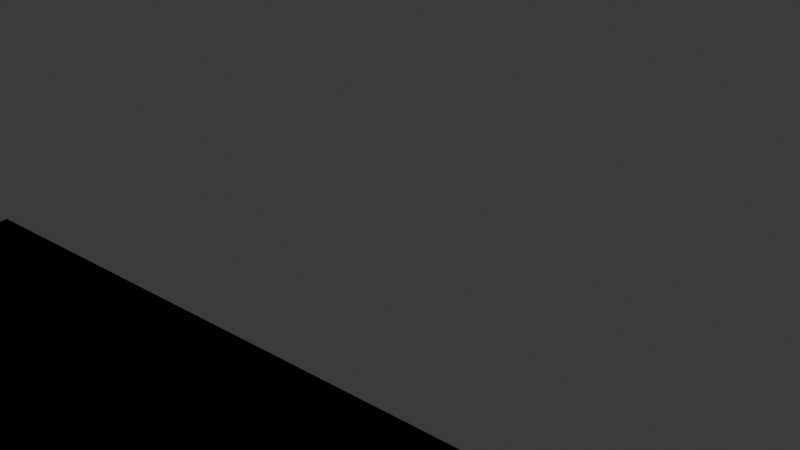 # Source: scroll_exp4.blend  (saved by Blender 4.0.36; exported with 4.5.12 LTS)
import bpy
from mathutils import Matrix  # noqa: F401  (used for matrix-valued properties, if any)

bpy.ops.wm.read_factory_settings(use_empty=True)
scene = bpy.context.scene
scene.name = 'Scene'

# ---- collections
col_collection = bpy.data.collections.new('Collection'); scene.collection.children.link(col_collection)

# ---- world
world_world = bpy.data.worlds.new('World'); scene.world = world_world
world_world.use_nodes = True; world_world.node_tree.nodes.clear()
_N = world_world.node_tree.nodes; _L = world_world.node_tree.links
n0 = _N.new('ShaderNodeOutputWorld'); n0.name = 'World Output'; n0.location = (300, 300)
n1 = _N.new('ShaderNodeBackground'); n1.name = 'Background'; n1.location = (10, 300)
n1.inputs[0].default_value = (0.05088, 0.05088, 0.05088, 1.0)
_L.new(n1.outputs[0], n0.inputs[0])
n0.is_active_output = True
world_world.color = (0.05088, 0.05088, 0.05088)
world_world.use_sun_shadow = False
world_world.sun_shadow_jitter_overblur = 0.0

# ---- meshes
me_plane_002 = bpy.data.meshes.new('Plane.002')
me_plane_002.from_pydata([(-1.3, -1.975, 0.0), (1.3, -1.975, 0.0), (-1.3, -0.2085, 0.0), (1.3, -0.2085, 0.0), (-1.3, -0.2458, 0.0), (-1.3, -0.2804, 0.0), (-1.3, -0.3151, 0.0), (-1.3, -0.3497, 0.0), (-1.3, -0.3844, 0.0), (-1.3, -0.419, 0.0), (-1.3, -0.4536, 0.0), (-1.3, -0.4883, 0.0), (-1.3, -0.5229, 0.0), (-1.3, -0.5575, 0.0), (-1.3, -0.5922, 0.0), (-1.3, -0.6268, 0.0), (-1.3, -0.6614, 0.0), (-1.3, -0.6961, 0.0), (-1.3, -0.7307, 0.0), (-1.3, -0.7653, 0.0), (-1.3, -0.8, 0.0), (-1.3, -0.8346, 0.0), (-1.3, -0.8692, 0.0), (-1.3, -0.9039, 0.0), (-1.3, -0.9385, 0.0), (-1.3, -0.9732, 0.0), (-1.3, -1.008, 0.0), (-1.3, -1.042, 0.0), (-1.3, -1.077, 0.0), (-1.3, -1.112, 0.0), (-1.3, -1.146, 0.0), (-1.3, -1.181, 0.0), (-1.3, -1.216, 0.0), (-1.3, -1.25, 0.0), (-1.3, -1.285, 0.0), (-1.3, -1.32, 0.0), (-1.3, -1.354, 0.0), (-1.3, -1.389, 0.0), (-1.3, -1.423, 0.0), (-1.3, -1.458, 0.0), (-1.3, -1.493, 0.0), (-1.3, -1.527, 0.0), (-1.3, -1.562, 0.0), (-1.3, -1.597, 0.0), (-1.3, -1.631, 0.0), (-1.3, -1.666, 0.0), (-1.3, -1.7, 0.0), (-1.3, -1.735, 0.0), (-1.3, -1.77, 0.0), (-1.3, -1.804, 0.0), (-1.3, -1.839, 0.0), (-1.3, -1.874, 0.0), (-1.3, -1.908, 0.0), (-1.3, -1.943, 0.0), (1.3, -1.943, 0.0), (1.3, -1.908, 0.0), (1.3, -1.874, 0.0), (1.3, -1.839, 0.0), (1.3, -1.804, 0.0), (1.3, -1.77, 0.0), (1.3, -1.735, 0.0), (1.3, -1.7, 0.0), (1.3, -1.666, 0.0), (1.3, -1.631, 0.0), (1.3, -1.597, 0.0), (1.3, -1.562, 0.0), (1.3, -1.527, 0.0), (1.3, -1.493, 0.0), (1.3, -1.458, 0.0), (1.3, -1.423, 0.0), (1.3, -1.389, 0.0), (1.3, -1.354, 0.0), (1.3, -1.32, 0.0), (1.3, -1.285, 0.0), (1.3, -1.25, 0.0), (1.3, -1.216, 0.0), (1.3, -1.181, 0.0), (1.3, -1.146, 0.0), (1.3, -1.112, 0.0), (1.3, -1.077, 0.0), (1.3, -1.042, 0.0), (1.3, -1.008, 0.0), (1.3, -0.9732, 0.0), (1.3, -0.9385, 0.0), (1.3, -0.9039, 0.0), (1.3, -0.8692, 0.0), (1.3, -0.8346, 0.0), (1.3, -0.8, 0.0), (1.3, -0.7653, 0.0), (1.3, -0.7307, 0.0), (1.3, -0.6961, 0.0), (1.3, -0.6614, 0.0), (1.3, -0.6268, 0.0), (1.3, -0.5922, 0.0), (1.3, -0.5575, 0.0), (1.3, -0.5229, 0.0), (1.3, -0.4883, 0.0), (1.3, -0.4536, 0.0), (1.3, -0.419, 0.0), (1.3, -0.3844, 0.0), (1.3, -0.3497, 0.0), (1.3, -0.3151, 0.0), (1.3, -0.2804, 0.0), (1.3, -0.2458, 0.0), (-1.3, -1.943, 0.0), (-1.3, -1.975, 0.0), (1.3, -1.975, 0.0), (1.3, -0.2458, 0.0), (1.3, -0.2085, 0.0), (-1.3, -0.2085, 0.0), (-1.3, -0.2458, 0.0), (-1.3, -0.2804, 0.0), (-1.3, -0.3151, 0.0), (-1.3, -0.3497, 0.0), (-1.3, -0.3844, 0.0), (-1.3, -0.419, 0.0), (-1.3, -0.4536, 0.0), (-1.3, -0.4883, 0.0), (-1.3, -0.5229, 0.0), (-1.3, -0.5575, 0.0), (-1.3, -0.5922, 0.0), (-1.3, -0.6268, 0.0), (-1.3, -0.6614, 0.0), (-1.3, -0.6961, 0.0), (-1.3, -0.7307, 0.0), (-1.3, -0.7653, 0.0), (-1.3, -0.8, 0.0), (-1.3, -0.8346, 0.0), (-1.3, -0.8692, 0.0), (-1.3, -0.9039, 0.0), (-1.3, -0.9385, 0.0), (-1.3, -0.9732, 0.0), (-1.3, -1.008, 0.0), (-1.3, -1.042, 0.0), (-1.3, -1.077, 0.0), (-1.3, -1.112, 0.0), (-1.3, -1.146, 0.0), (-1.3, -1.181, 0.0), (-1.3, -1.216, 0.0), (-1.3, -1.25, 0.0), (-1.3, -1.285, 0.0), (-1.3, -1.32, 0.0), (-1.3, -1.354, 0.0), (-1.3, -1.389, 0.0), (-1.3, -1.423, 0.0), (-1.3, -1.458, 0.0), (-1.3, -1.493, 0.0), (-1.3, -1.527, 0.0), (-1.3, -1.562, 0.0), (-1.3, -1.597, 0.0), (-1.3, -1.631, 0.0), (-1.3, -1.666, 0.0), (-1.3, -1.7, 0.0), (-1.3, -1.735, 0.0), (-1.3, -1.77, 0.0), (-1.3, -1.804, 0.0), (-1.3, -1.839, 0.0), (-1.3, -1.874, 0.0), (-1.3, -1.908, 0.0), (1.3, -1.943, 0.0), (1.3, -1.908, 0.0), (1.3, -1.874, 0.0), (1.3, -1.839, 0.0), (1.3, -1.804, 0.0), (1.3, -1.77, 0.0), (1.3, -1.735, 0.0), (1.3, -1.7, 0.0), (1.3, -1.666, 0.0), (1.3, -1.631, 0.0), (1.3, -1.597, 0.0), (1.3, -1.562, 0.0), (1.3, -1.527, 0.0), (1.3, -1.493, 0.0), (1.3, -1.458, 0.0), (1.3, -1.423, 0.0), (1.3, -1.389, 0.0), (1.3, -1.354, 0.0), (1.3, -1.32, 0.0), (1.3, -1.285, 0.0), (1.3, -1.25, 0.0), (1.3, -1.216, 0.0), (1.3, -1.181, 0.0), (1.3, -1.146, 0.0), (1.3, -1.112, 0.0), (1.3, -1.077, 0.0), (1.3, -1.042, 0.0), (1.3, -1.008, 0.0), (1.3, -0.9732, 0.0), (1.3, -0.9385, 0.0), (1.3, -0.9039, 0.0), (1.3, -0.8692, 0.0), (1.3, -0.8346, 0.0), (1.3, -0.8, 0.0), (1.3, -0.7653, 0.0), (1.3, -0.7307, 0.0), (1.3, -0.6961, 0.0), (1.3, -0.6614, 0.0), (1.3, -0.6268, 0.0), (1.3, -0.5922, 0.0), (1.3, -0.5575, 0.0), (1.3, -0.5229, 0.0), (1.3, -0.4883, 0.0), (1.3, -0.4536, 0.0), (1.3, -0.419, 0.0), (1.3, -0.3844, 0.0), (1.3, -0.3497, 0.0), (1.3, -0.3151, 0.0), (1.3, -0.2804, 0.0)], [], [(4, 2, 3, 103), (0, 53, 54, 1), (53, 52, 55, 54), (52, 51, 56, 55), (51, 50, 57, 56), (50, 49, 58, 57), (49, 48, 59, 58), (48, 47, 60, 59), (47, 46, 61, 60), (46, 45, 62, 61), (45, 44, 63, 62), (44, 43, 64, 63), (43, 42, 65, 64), (42, 41, 66, 65), (41, 40, 67, 66), (40, 39, 68, 67), (39, 38, 69, 68), (38, 37, 70, 69), (37, 36, 71, 70), (36, 35, 72, 71), (35, 34, 73, 72), (34, 33, 74, 73), (33, 32, 75, 74), (32, 31, 76, 75), (31, 30, 77, 76), (30, 29, 78, 77), (29, 28, 79, 78), (28, 27, 80, 79), (27, 26, 81, 80), (26, 25, 82, 81), (25, 24, 83, 82), (24, 23, 84, 83), (23, 22, 85, 84), (22, 21, 86, 85), (21, 20, 87, 86), (20, 19, 88, 87), (19, 18, 89, 88), (18, 17, 90, 89), (17, 16, 91, 90), (16, 15, 92, 91), (15, 14, 93, 92), (14, 13, 94, 93), (13, 12, 95, 94), (12, 11, 96, 95), (11, 10, 97, 96), (10, 9, 98, 97), (9, 8, 99, 98), (8, 7, 100, 99), (7, 6, 101, 100), (6, 5, 102, 101), (5, 4, 103, 102), (110, 107, 108, 109), (105, 106, 159, 104), (104, 159, 160, 158), (158, 160, 161, 157), (157, 161, 162, 156), (156, 162, 163, 155), (155, 163, 164, 154), (154, 164, 165, 153), (153, 165, 166, 152), (152, 166, 167, 151), (151, 167, 168, 150), (150, 168, 169, 149), (149, 169, 170, 148), (148, 170, 171, 147), (147, 171, 172, 146), (146, 172, 173, 145), (145, 173, 174, 144), (144, 174, 175, 143), (143, 175, 176, 142), (142, 176, 177, 141), (141, 177, 178, 140), (140, 178, 179, 139), (139, 179, 180, 138), (138, 180, 181, 137), (137, 181, 182, 136), (136, 182, 183, 135), (135, 183, 184, 134), (134, 184, 185, 133), (133, 185, 186, 132), (132, 186, 187, 131), (131, 187, 188, 130), (130, 188, 189, 129), (129, 189, 190, 128), (128, 190, 191, 127), (127, 191, 192, 126), (126, 192, 193, 125), (125, 193, 194, 124), (124, 194, 195, 123), (123, 195, 196, 122), (122, 196, 197, 121), (121, 197, 198, 120), (120, 198, 199, 119), (119, 199, 200, 118), (118, 200, 201, 117), (117, 201, 202, 116), (116, 202, 203, 115), (115, 203, 204, 114), (114, 204, 205, 113), (113, 205, 206, 112), (112, 206, 207, 111), (111, 207, 107, 110), (47, 153, 152, 46), (99, 204, 203, 98), (48, 154, 153, 47), (100, 205, 204, 99), (49, 155, 154, 48), (101, 206, 205, 100), (50, 156, 155, 49), (102, 207, 206, 101), (51, 157, 156, 50), (0, 105, 104, 53), (103, 107, 207, 102), (52, 158, 157, 51), (1, 106, 105, 0), (53, 104, 158, 52), (3, 108, 107, 103), (54, 159, 106, 1), (2, 109, 108, 3), (55, 160, 159, 54), (4, 110, 109, 2), (56, 161, 160, 55), (5, 111, 110, 4), (57, 162, 161, 56), (6, 112, 111, 5), (58, 163, 162, 57), (7, 113, 112, 6), (59, 164, 163, 58), (8, 114, 113, 7), (60, 165, 164, 59), (9, 115, 114, 8), (61, 166, 165, 60), (10, 116, 115, 9), (62, 167, 166, 61), (11, 117, 116, 10), (63, 168, 167, 62), (12, 118, 117, 11), (64, 169, 168, 63), (13, 119, 118, 12), (65, 170, 169, 64), (14, 120, 119, 13), (66, 171, 170, 65), (15, 121, 120, 14), (67, 172, 171, 66), (16, 122, 121, 15), (68, 173, 172, 67), (17, 123, 122, 16), (69, 174, 173, 68), (18, 124, 123, 17), (70, 175, 174, 69), (19, 125, 124, 18), (71, 176, 175, 70), (20, 126, 125, 19), (72, 177, 176, 71), (21, 127, 126, 20), (73, 178, 177, 72), (22, 128, 127, 21), (74, 179, 178, 73), (23, 129, 128, 22), (75, 180, 179, 74), (24, 130, 129, 23), (76, 181, 180, 75), (25, 131, 130, 24), (77, 182, 181, 76), (26, 132, 131, 25), (78, 183, 182, 77), (27, 133, 132, 26), (79, 184, 183, 78), (28, 134, 133, 27), (80, 185, 184, 79), (29, 135, 134, 28), (81, 186, 185, 80), (30, 136, 135, 29), (82, 187, 186, 81), (31, 137, 136, 30), (83, 188, 187, 82), (32, 138, 137, 31), (84, 189, 188, 83), (33, 139, 138, 32), (85, 190, 189, 84), (34, 140, 139, 33), (86, 191, 190, 85), (35, 141, 140, 34), (87, 192, 191, 86), (36, 142, 141, 35), (88, 193, 192, 87), (37, 143, 142, 36), (89, 194, 193, 88), (38, 144, 143, 37), (90, 195, 194, 89), (39, 145, 144, 38), (91, 196, 195, 90), (40, 146, 145, 39), (92, 197, 196, 91), (41, 147, 146, 40), (93, 198, 197, 92), (42, 148, 147, 41), (94, 199, 198, 93), (43, 149, 148, 42), (95, 200, 199, 94), (44, 150, 149, 43), (96, 201, 200, 95), (45, 151, 150, 44), (97, 202, 201, 96), (46, 152, 151, 45), (98, 203, 202, 97)])
me_plane_002.polygons.foreach_set('use_smooth', [True] * 206)
_uv = me_plane_002.uv_layers.new(name='UVMap')
_uv.uv.foreach_set('vector', [0.0, 0.9789, 0.0, 1.0, 1.0, 1.0, 1.0, 0.9789, 0.0, 0.0, 0.0, 0.0181, 1.0, 0.0181, 1.0, 0.0, 0.0, 0.0181, 0.0, 0.03771, 1.0, 0.03771, 1.0, 0.0181, 0.0, 0.03771, 0.0, 0.05732, 1.0, 0.05732, 1.0, 0.03771, 0.0, 0.05732, 0.0, 0.07692, 1.0, 0.07692, 1.0, 0.05732, 0.0, 0.07692, 0.0, 0.09653, 1.0, 0.09653, 1.0, 0.07692, 0.0, 0.09653, 0.0, 0.1161, 1.0, 0.1161, 1.0, 0.09653, 0.0, 0.1161, 0.0, 0.1357, 1.0, 0.1357, 1.0, 0.1161, 0.0, 0.1357, 0.0, 0.1554, 1.0, 0.1554, 1.0, 0.1357, 0.0, 0.1554, 0.0, 0.175, 1.0, 0.175, 1.0, 0.1554, 0.0, 0.175, 0.0, 0.1946, 1.0, 0.1946, 1.0, 0.175, 0.0, 0.1946, 0.0, 0.2142, 1.0, 0.2142, 1.0, 0.1946, 0.0, 0.2142, 0.0, 0.2338, 1.0, 0.2338, 1.0, 0.2142, 0.0, 0.2338, 0.0, 0.2534, 1.0, 0.2534, 1.0, 0.2338, 0.0, 0.2534, 0.0, 0.273, 1.0, 0.273, 1.0, 0.2534, 0.0, 0.273, 0.0, 0.2926, 1.0, 0.2926, 1.0, 0.273, 0.0, 0.2926, 0.0, 0.3122, 1.0, 0.3122, 1.0, 0.2926, 0.0, 0.3122, 0.0, 0.3318, 1.0, 0.3318, 1.0, 0.3122, 0.0, 0.3318, 0.0, 0.3514, 1.0, 0.3514, 1.0, 0.3318, 0.0, 0.3514, 0.0, 0.371, 1.0, 0.371, 1.0, 0.3514, 0.0, 0.371, 0.0, 0.3906, 1.0, 0.3906, 1.0, 0.371, 0.0, 0.3906, 0.0, 0.4103, 1.0, 0.4103, 1.0, 0.3906, 0.0, 0.4103, 0.0, 0.4299, 1.0, 0.4299, 1.0, 0.4103, 0.0, 0.4299, 0.0, 0.4495, 1.0, 0.4495, 1.0, 0.4299, 0.0, 0.4495, 0.0, 0.4691, 1.0, 0.4691, 1.0, 0.4495, 0.0, 0.4691, 0.0, 0.4887, 1.0, 0.4887, 1.0, 0.4691, 0.0, 0.4887, 0.0, 0.5083, 1.0, 0.5083, 1.0, 0.4887, 0.0, 0.5083, 0.0, 0.5279, 1.0, 0.5279, 1.0, 0.5083, 0.0, 0.5279, 0.0, 0.5475, 1.0, 0.5475, 1.0, 0.5279, 0.0, 0.5475, 0.0, 0.5671, 1.0, 0.5671, 1.0, 0.5475, 0.0, 0.5671, 0.0, 0.5867, 1.0, 0.5867, 1.0, 0.5671, 0.0, 0.5867, 0.0, 0.6063, 1.0, 0.6063, 1.0, 0.5867, 0.0, 0.6063, 0.0, 0.6259, 1.0, 0.6259, 1.0, 0.6063, 0.0, 0.6259, 0.0, 0.6456, 1.0, 0.6456, 1.0, 0.6259, 0.0, 0.6456, 0.0, 0.6652, 1.0, 0.6652, 1.0, 0.6456, 0.0, 0.6652, 0.0, 0.6848, 1.0, 0.6848, 1.0, 0.6652, 0.0, 0.6848, 0.0, 0.7044, 1.0, 0.7044, 1.0, 0.6848, 0.0, 0.7044, 0.0, 0.724, 1.0, 0.724, 1.0, 0.7044, 0.0, 0.724, 0.0, 0.7436, 1.0, 0.7436, 1.0, 0.724, 0.0, 0.7436, 0.0, 0.7632, 1.0, 0.7632, 1.0, 0.7436, 0.0, 0.7632, 0.0, 0.7828, 1.0, 0.7828, 1.0, 0.7632, 0.0, 0.7828, 0.0, 0.8024, 1.0, 0.8024, 1.0, 0.7828, 0.0, 0.8024, 0.0, 0.822, 1.0, 0.822, 1.0, 0.8024, 0.0, 0.822, 0.0, 0.8416, 1.0, 0.8416, 1.0, 0.822, 0.0, 0.8416, 0.0, 0.8612, 1.0, 0.8612, 1.0, 0.8416, 0.0, 0.8612, 0.0, 0.8808, 1.0, 0.8808, 1.0, 0.8612, 0.0, 0.8808, 0.0, 0.9005, 1.0, 0.9005, 1.0, 0.8808, 0.0, 0.9005, 0.0, 0.9201, 1.0, 0.9201, 1.0, 0.9005, 0.0, 0.9201, 0.0, 0.9397, 1.0, 0.9397, 1.0, 0.9201, 0.0, 0.9397, 0.0, 0.9593, 1.0, 0.9593, 1.0, 0.9397, 0.0, 0.9593, 0.0, 0.9789, 1.0, 0.9789, 1.0, 0.9593, 0.0, 0.9789, 1.0, 0.9789, 1.0, 1.0, 0.0, 1.0, 0.0, 0.0, 1.0, 0.0, 1.0, 0.0181, 0.0, 0.0181, 0.0, 0.0181, 1.0, 0.0181, 1.0, 0.03771, 0.0, 0.03771, 0.0, 0.03771, 1.0, 0.03771, 1.0, 0.05732, 0.0, 0.05732, 0.0, 0.05732, 1.0, 0.05732, 1.0, 0.07692, 0.0, 0.07692, 0.0, 0.07692, 1.0, 0.07692, 1.0, 0.09653, 0.0, 0.09653, 0.0, 0.09653, 1.0, 0.09653, 1.0, 0.1161, 0.0, 0.1161, 0.0, 0.1161, 1.0, 0.1161, 1.0, 0.1357, 0.0, 0.1357, 0.0, 0.1357, 1.0, 0.1357, 1.0, 0.1554, 0.0, 0.1554, 0.0, 0.1554, 1.0, 0.1554, 1.0, 0.175, 0.0, 0.175, 0.0, 0.175, 1.0, 0.175, 1.0, 0.1946, 0.0, 0.1946, 0.0, 0.1946, 1.0, 0.1946, 1.0, 0.2142, 0.0, 0.2142, 0.0, 0.2142, 1.0, 0.2142, 1.0, 0.2338, 0.0, 0.2338, 0.0, 0.2338, 1.0, 0.2338, 1.0, 0.2534, 0.0, 0.2534, 0.0, 0.2534, 1.0, 0.2534, 1.0, 0.273, 0.0, 0.273, 0.0, 0.273, 1.0, 0.273, 1.0, 0.2926, 0.0, 0.2926, 0.0, 0.2926, 1.0, 0.2926, 1.0, 0.3122, 0.0, 0.3122, 0.0, 0.3122, 1.0, 0.3122, 1.0, 0.3318, 0.0, 0.3318, 0.0, 0.3318, 1.0, 0.3318, 1.0, 0.3514, 0.0, 0.3514, 0.0, 0.3514, 1.0, 0.3514, 1.0, 0.371, 0.0, 0.371, 0.0, 0.371, 1.0, 0.371, 1.0, 0.3906, 0.0, 0.3906, 0.0, 0.3906, 1.0, 0.3906, 1.0, 0.4103, 0.0, 0.4103, 0.0, 0.4103, 1.0, 0.4103, 1.0, 0.4299, 0.0, 0.4299, 0.0, 0.4299, 1.0, 0.4299, 1.0, 0.4495, 0.0, 0.4495, 0.0, 0.4495, 1.0, 0.4495, 1.0, 0.4691, 0.0, 0.4691, 0.0, 0.4691, 1.0, 0.4691, 1.0, 0.4887, 0.0, 0.4887, 0.0, 0.4887, 1.0, 0.4887, 1.0, 0.5083, 0.0, 0.5083, 0.0, 0.5083, 1.0, 0.5083, 1.0, 0.5279, 0.0, 0.5279, 0.0, 0.5279, 1.0, 0.5279, 1.0, 0.5475, 0.0, 0.5475, 0.0, 0.5475, 1.0, 0.5475, 1.0, 0.5671, 0.0, 0.5671, 0.0, 0.5671, 1.0, 0.5671, 1.0, 0.5867, 0.0, 0.5867, 0.0, 0.5867, 1.0, 0.5867, 1.0, 0.6063, 0.0, 0.6063, 0.0, 0.6063, 1.0, 0.6063, 1.0, 0.6259, 0.0, 0.6259, 0.0, 0.6259, 1.0, 0.6259, 1.0, 0.6456, 0.0, 0.6456, 0.0, 0.6456, 1.0, 0.6456, 1.0, 0.6652, 0.0, 0.6652, 0.0, 0.6652, 1.0, 0.6652, 1.0, 0.6848, 0.0, 0.6848, 0.0, 0.6848, 1.0, 0.6848, 1.0, 0.7044, 0.0, 0.7044, 0.0, 0.7044, 1.0, 0.7044, 1.0, 0.724, 0.0, 0.724, 0.0, 0.724, 1.0, 0.724, 1.0, 0.7436, 0.0, 0.7436, 0.0, 0.7436, 1.0, 0.7436, 1.0, 0.7632, 0.0, 0.7632, 0.0, 0.7632, 1.0, 0.7632, 1.0, 0.7828, 0.0, 0.7828, 0.0, 0.7828, 1.0, 0.7828, 1.0, 0.8024, 0.0, 0.8024, 0.0, 0.8024, 1.0, 0.8024, 1.0, 0.822, 0.0, 0.822, 0.0, 0.822, 1.0, 0.822, 1.0, 0.8416, 0.0, 0.8416, 0.0, 0.8416, 1.0, 0.8416, 1.0, 0.8612, 0.0, 0.8612, 0.0, 0.8612, 1.0, 0.8612, 1.0, 0.8808, 0.0, 0.8808, 0.0, 0.8808, 1.0, 0.8808, 1.0, 0.9005, 0.0, 0.9005, 0.0, 0.9005, 1.0, 0.9005, 1.0, 0.9201, 0.0, 0.9201, 0.0, 0.9201, 1.0, 0.9201, 1.0, 0.9397, 0.0, 0.9397, 0.0, 0.9397, 1.0, 0.9397, 1.0, 0.9593, 0.0, 0.9593, 0.0, 0.9593, 1.0, 0.9593, 1.0, 0.9789, 0.0, 0.9789, 0.0, 0.1357, 0.0, 0.1357, 0.0, 0.1554, 0.0, 0.1554, 1.0, 0.9005, 1.0, 0.9005, 1.0, 0.8808, 1.0, 0.8808, 0.0, 0.1161, 0.0, 0.1161, 0.0, 0.1357, 0.0, 0.1357, 1.0, 0.9201, 1.0, 0.9201, 1.0, 0.9005, 1.0, 0.9005, 0.0, 0.09653, 0.0, 0.09653, 0.0, 0.1161, 0.0, 0.1161, 1.0, 0.9397, 1.0, 0.9397, 1.0, 0.9201, 1.0, 0.9201, 0.0, 0.07692, 0.0, 0.07692, 0.0, 0.09653, 0.0, 0.09653, 1.0, 0.9593, 1.0, 0.9593, 1.0, 0.9397, 1.0, 0.9397, 0.0, 0.05732, 0.0, 0.05732, 0.0, 0.07692, 0.0, 0.07692, 0.0, 0.0, 0.0, 0.0, 0.0, 0.0181, 0.0, 0.0181, 1.0, 0.9789, 1.0, 0.9789, 1.0, 0.9593, 1.0, 0.9593, 0.0, 0.03771, 0.0, 0.03771, 0.0, 0.05732, 0.0, 0.05732, 1.0, 0.0, 1.0, 0.0, 0.0, 0.0, 0.0, 0.0, 0.0, 0.0181, 0.0, 0.0181, 0.0, 0.03771, 0.0, 0.03771, 1.0, 1.0, 1.0, 1.0, 1.0, 0.9789, 1.0, 0.9789, 1.0, 0.0181, 1.0, 0.0181, 1.0, 0.0, 1.0, 0.0, 0.0, 1.0, 0.0, 1.0, 1.0, 1.0, 1.0, 1.0, 1.0, 0.03771, 1.0, 0.03771, 1.0, 0.0181, 1.0, 0.0181, 0.0, 0.9789, 0.0, 0.9789, 0.0, 1.0, 0.0, 1.0, 1.0, 0.05732, 1.0, 0.05732, 1.0, 0.03771, 1.0, 0.03771, 0.0, 0.9593, 0.0, 0.9593, 0.0, 0.9789, 0.0, 0.9789, 1.0, 0.07692, 1.0, 0.07692, 1.0, 0.05732, 1.0, 0.05732, 0.0, 0.9397, 0.0, 0.9397, 0.0, 0.9593, 0.0, 0.9593, 1.0, 0.09653, 1.0, 0.09653, 1.0, 0.07692, 1.0, 0.07692, 0.0, 0.9201, 0.0, 0.9201, 0.0, 0.9397, 0.0, 0.9397, 1.0, 0.1161, 1.0, 0.1161, 1.0, 0.09653, 1.0, 0.09653, 0.0, 0.9005, 0.0, 0.9005, 0.0, 0.9201, 0.0, 0.9201, 1.0, 0.1357, 1.0, 0.1357, 1.0, 0.1161, 1.0, 0.1161, 0.0, 0.8808, 0.0, 0.8808, 0.0, 0.9005, 0.0, 0.9005, 1.0, 0.1554, 1.0, 0.1554, 1.0, 0.1357, 1.0, 0.1357, 0.0, 0.8612, 0.0, 0.8612, 0.0, 0.8808, 0.0, 0.8808, 1.0, 0.175, 1.0, 0.175, 1.0, 0.1554, 1.0, 0.1554, 0.0, 0.8416, 0.0, 0.8416, 0.0, 0.8612, 0.0, 0.8612, 1.0, 0.1946, 1.0, 0.1946, 1.0, 0.175, 1.0, 0.175, 0.0, 0.822, 0.0, 0.822, 0.0, 0.8416, 0.0, 0.8416, 1.0, 0.2142, 1.0, 0.2142, 1.0, 0.1946, 1.0, 0.1946, 0.0, 0.8024, 0.0, 0.8024, 0.0, 0.822, 0.0, 0.822, 1.0, 0.2338, 1.0, 0.2338, 1.0, 0.2142, 1.0, 0.2142, 0.0, 0.7828, 0.0, 0.7828, 0.0, 0.8024, 0.0, 0.8024, 1.0, 0.2534, 1.0, 0.2534, 1.0, 0.2338, 1.0, 0.2338, 0.0, 0.7632, 0.0, 0.7632, 0.0, 0.7828, 0.0, 0.7828, 1.0, 0.273, 1.0, 0.273, 1.0, 0.2534, 1.0, 0.2534, 0.0, 0.7436, 0.0, 0.7436, 0.0, 0.7632, 0.0, 0.7632, 1.0, 0.2926, 1.0, 0.2926, 1.0, 0.273, 1.0, 0.273, 0.0, 0.724, 0.0, 0.724, 0.0, 0.7436, 0.0, 0.7436, 1.0, 0.3122, 1.0, 0.3122, 1.0, 0.2926, 1.0, 0.2926, 0.0, 0.7044, 0.0, 0.7044, 0.0, 0.724, 0.0, 0.724, 1.0, 0.3318, 1.0, 0.3318, 1.0, 0.3122, 1.0, 0.3122, 0.0, 0.6848, 0.0, 0.6848, 0.0, 0.7044, 0.0, 0.7044, 1.0, 0.3514, 1.0, 0.3514, 1.0, 0.3318, 1.0, 0.3318, 0.0, 0.6652, 0.0, 0.6652, 0.0, 0.6848, 0.0, 0.6848, 1.0, 0.371, 1.0, 0.371, 1.0, 0.3514, 1.0, 0.3514, 0.0, 0.6456, 0.0, 0.6456, 0.0, 0.6652, 0.0, 0.6652, 1.0, 0.3906, 1.0, 0.3906, 1.0, 0.371, 1.0, 0.371, 0.0, 0.6259, 0.0, 0.6259, 0.0, 0.6456, 0.0, 0.6456, 1.0, 0.4103, 1.0, 0.4103, 1.0, 0.3906, 1.0, 0.3906, 0.0, 0.6063, 0.0, 0.6063, 0.0, 0.6259, 0.0, 0.6259, 1.0, 0.4299, 1.0, 0.4299, 1.0, 0.4103, 1.0, 0.4103, 0.0, 0.5867, 0.0, 0.5867, 0.0, 0.6063, 0.0, 0.6063, 1.0, 0.4495, 1.0, 0.4495, 1.0, 0.4299, 1.0, 0.4299, 0.0, 0.5671, 0.0, 0.5671, 0.0, 0.5867, 0.0, 0.5867, 1.0, 0.4691, 1.0, 0.4691, 1.0, 0.4495, 1.0, 0.4495, 0.0, 0.5475, 0.0, 0.5475, 0.0, 0.5671, 0.0, 0.5671, 1.0, 0.4887, 1.0, 0.4887, 1.0, 0.4691, 1.0, 0.4691, 0.0, 0.5279, 0.0, 0.5279, 0.0, 0.5475, 0.0, 0.5475, 1.0, 0.5083, 1.0, 0.5083, 1.0, 0.4887, 1.0, 0.4887, 0.0, 0.5083, 0.0, 0.5083, 0.0, 0.5279, 0.0, 0.5279, 1.0, 0.5279, 1.0, 0.5279, 1.0, 0.5083, 1.0, 0.5083, 0.0, 0.4887, 0.0, 0.4887, 0.0, 0.5083, 0.0, 0.5083, 1.0, 0.5475, 1.0, 0.5475, 1.0, 0.5279, 1.0, 0.5279, 0.0, 0.4691, 0.0, 0.4691, 0.0, 0.4887, 0.0, 0.4887, 1.0, 0.5671, 1.0, 0.5671, 1.0, 0.5475, 1.0, 0.5475, 0.0, 0.4495, 0.0, 0.4495, 0.0, 0.4691, 0.0, 0.4691, 1.0, 0.5867, 1.0, 0.5867, 1.0, 0.5671, 1.0, 0.5671, 0.0, 0.4299, 0.0, 0.4299, 0.0, 0.4495, 0.0, 0.4495, 1.0, 0.6063, 1.0, 0.6063, 1.0, 0.5867, 1.0, 0.5867, 0.0, 0.4103, 0.0, 0.4103, 0.0, 0.4299, 0.0, 0.4299, 1.0, 0.6259, 1.0, 0.6259, 1.0, 0.6063, 1.0, 0.6063, 0.0, 0.3906, 0.0, 0.3906, 0.0, 0.4103, 0.0, 0.4103, 1.0, 0.6456, 1.0, 0.6456, 1.0, 0.6259, 1.0, 0.6259, 0.0, 0.371, 0.0, 0.371, 0.0, 0.3906, 0.0, 0.3906, 1.0, 0.6652, 1.0, 0.6652, 1.0, 0.6456, 1.0, 0.6456, 0.0, 0.3514, 0.0, 0.3514, 0.0, 0.371, 0.0, 0.371, 1.0, 0.6848, 1.0, 0.6848, 1.0, 0.6652, 1.0, 0.6652, 0.0, 0.3318, 0.0, 0.3318, 0.0, 0.3514, 0.0, 0.3514, 1.0, 0.7044, 1.0, 0.7044, 1.0, 0.6848, 1.0, 0.6848, 0.0, 0.3122, 0.0, 0.3122, 0.0, 0.3318, 0.0, 0.3318, 1.0, 0.724, 1.0, 0.724, 1.0, 0.7044, 1.0, 0.7044, 0.0, 0.2926, 0.0, 0.2926, 0.0, 0.3122, 0.0, 0.3122, 1.0, 0.7436, 1.0, 0.7436, 1.0, 0.724, 1.0, 0.724, 0.0, 0.273, 0.0, 0.273, 0.0, 0.2926, 0.0, 0.2926, 1.0, 0.7632, 1.0, 0.7632, 1.0, 0.7436, 1.0, 0.7436, 0.0, 0.2534, 0.0, 0.2534, 0.0, 0.273, 0.0, 0.273, 1.0, 0.7828, 1.0, 0.7828, 1.0, 0.7632, 1.0, 0.7632, 0.0, 0.2338, 0.0, 0.2338, 0.0, 0.2534, 0.0, 0.2534, 1.0, 0.8024, 1.0, 0.8024, 1.0, 0.7828, 1.0, 0.7828, 0.0, 0.2142, 0.0, 0.2142, 0.0, 0.2338, 0.0, 0.2338, 1.0, 0.822, 1.0, 0.822, 1.0, 0.8024, 1.0, 0.8024, 0.0, 0.1946, 0.0, 0.1946, 0.0, 0.2142, 0.0, 0.2142, 1.0, 0.8416, 1.0, 0.8416, 1.0, 0.822, 1.0, 0.822, 0.0, 0.175, 0.0, 0.175, 0.0, 0.1946, 0.0, 0.1946, 1.0, 0.8612, 1.0, 0.8612, 1.0, 0.8416, 1.0, 0.8416, 0.0, 0.1554, 0.0, 0.1554, 0.0, 0.175, 0.0, 0.175, 1.0, 0.8808, 1.0, 0.8808, 1.0, 0.8612, 1.0, 0.8612])
me_plane_002.materials.append(None)
me_plane_002.update()

# ---- objects
ob_plane = bpy.data.objects.new('Plane', me_plane_002)

# ---- transforms, parenting, visibility, modifiers, constraints
ob_plane.location = (-8.882e-16, -1.868, 0.0)
ob_plane.scale = (1.3, 2.3, 1.0)

# ---- collection membership
col_collection.objects.link(ob_plane)

# ---- scene / render settings (as saved in the file)
scene.frame_start = 1; scene.frame_end = 250; scene.frame_set(19)
scene.render.engine = 'BLENDER_EEVEE_NEXT'
scene.cycles.sampling_pattern = 'TABULATED_SOBOL'
bpy.context.view_layer.update()

# ---- added for rendering (the .blend has no active camera and no usable light): camera, sun
cam_auto = bpy.data.cameras.new('AutoCamera')
cam_auto.lens = 50.0
cam_auto.sensor_width = 36.0
cam_auto.clip_end = 1000.0
ob_auto_camera = bpy.data.objects.new('AutoCamera', cam_auto)
scene.collection.objects.link(ob_auto_camera)
ob_auto_camera.location = (2.53447, -4.64844, 2.25968)
ob_auto_camera.rotation_euler = (1.09748, -7.21219e-08, 0.694738)
scene.camera = ob_auto_camera
light_auto_sun = bpy.data.lights.new('AutoSun', 'SUN')
light_auto_sun.energy = 3.0
light_auto_sun.angle = 0.0523599
ob_auto_sun = bpy.data.objects.new('AutoSun', light_auto_sun)
scene.collection.objects.link(ob_auto_sun)
ob_auto_sun.rotation_euler = (0.872665, 0.174533, 0.523599)
bpy.context.view_layer.update()
